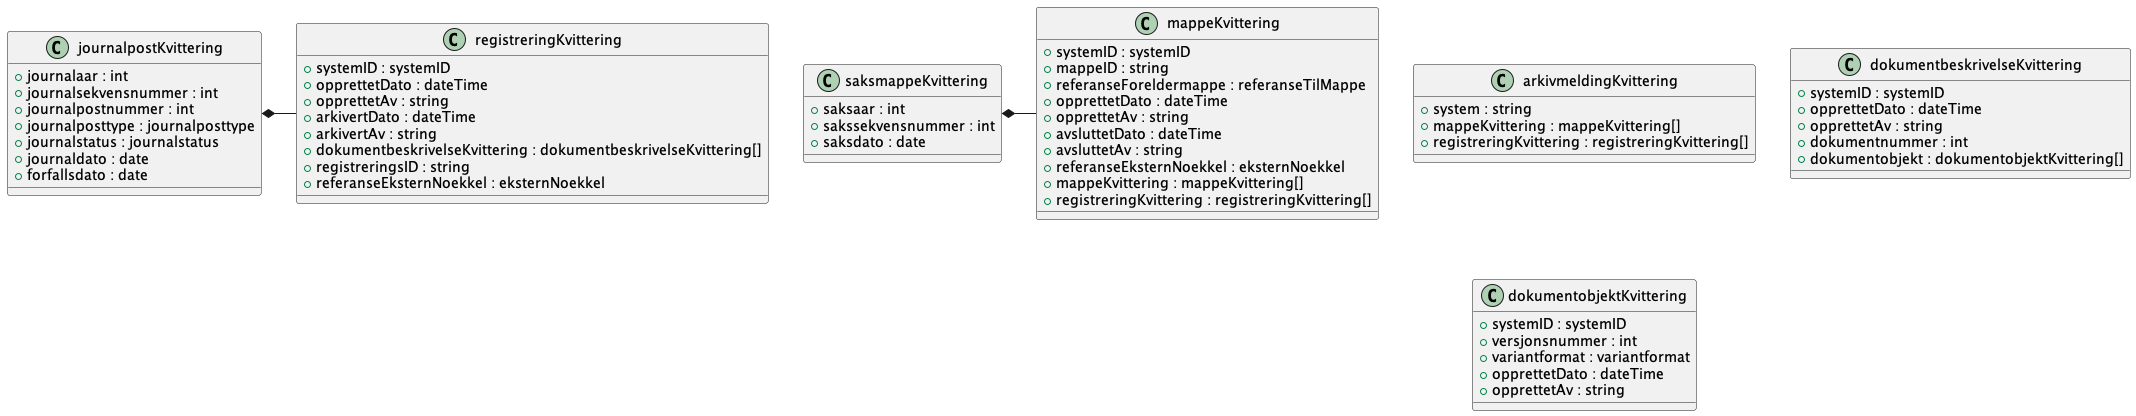

The diagram above was rendered by PlantUML. Its source (embedded in the PNG):
@startuml

class arkivmeldingKvittering {
    +system : string
    +mappeKvittering : mappeKvittering[]
    +registreringKvittering : registreringKvittering[]
}
class dokumentbeskrivelseKvittering {
    +systemID : systemID
    +opprettetDato : dateTime
    +opprettetAv : string
    +dokumentnummer : int
    +dokumentobjekt : dokumentobjektKvittering[]
}
class dokumentobjektKvittering {
    +systemID : systemID
    +versjonsnummer : int
    +variantformat : variantformat
    +opprettetDato : dateTime
    +opprettetAv : string
}
class journalpostKvittering {
    +journalaar : int
    +journalsekvensnummer : int
    +journalpostnummer : int
    +journalposttype : journalposttype
    +journalstatus : journalstatus
    +journaldato : date
    +forfallsdato : date
}
journalpostKvittering *- registreringKvittering
class mappeKvittering {
    +systemID : systemID
    +mappeID : string
    +referanseForeldermappe : referanseTilMappe
    +opprettetDato : dateTime
    +opprettetAv : string
    +avsluttetDato : dateTime
    +avsluttetAv : string
    +referanseEksternNoekkel : eksternNoekkel
    +mappeKvittering : mappeKvittering[]
    +registreringKvittering : registreringKvittering[]
}
class registreringKvittering {
    +systemID : systemID
    +opprettetDato : dateTime
    +opprettetAv : string
    +arkivertDato : dateTime
    +arkivertAv : string
    +dokumentbeskrivelseKvittering : dokumentbeskrivelseKvittering[]
    +registreringsID : string
    +referanseEksternNoekkel : eksternNoekkel
}
class saksmappeKvittering {
    +saksaar : int
    +sakssekvensnummer : int
    +saksdato : date
}
saksmappeKvittering *- mappeKvittering

@enduml